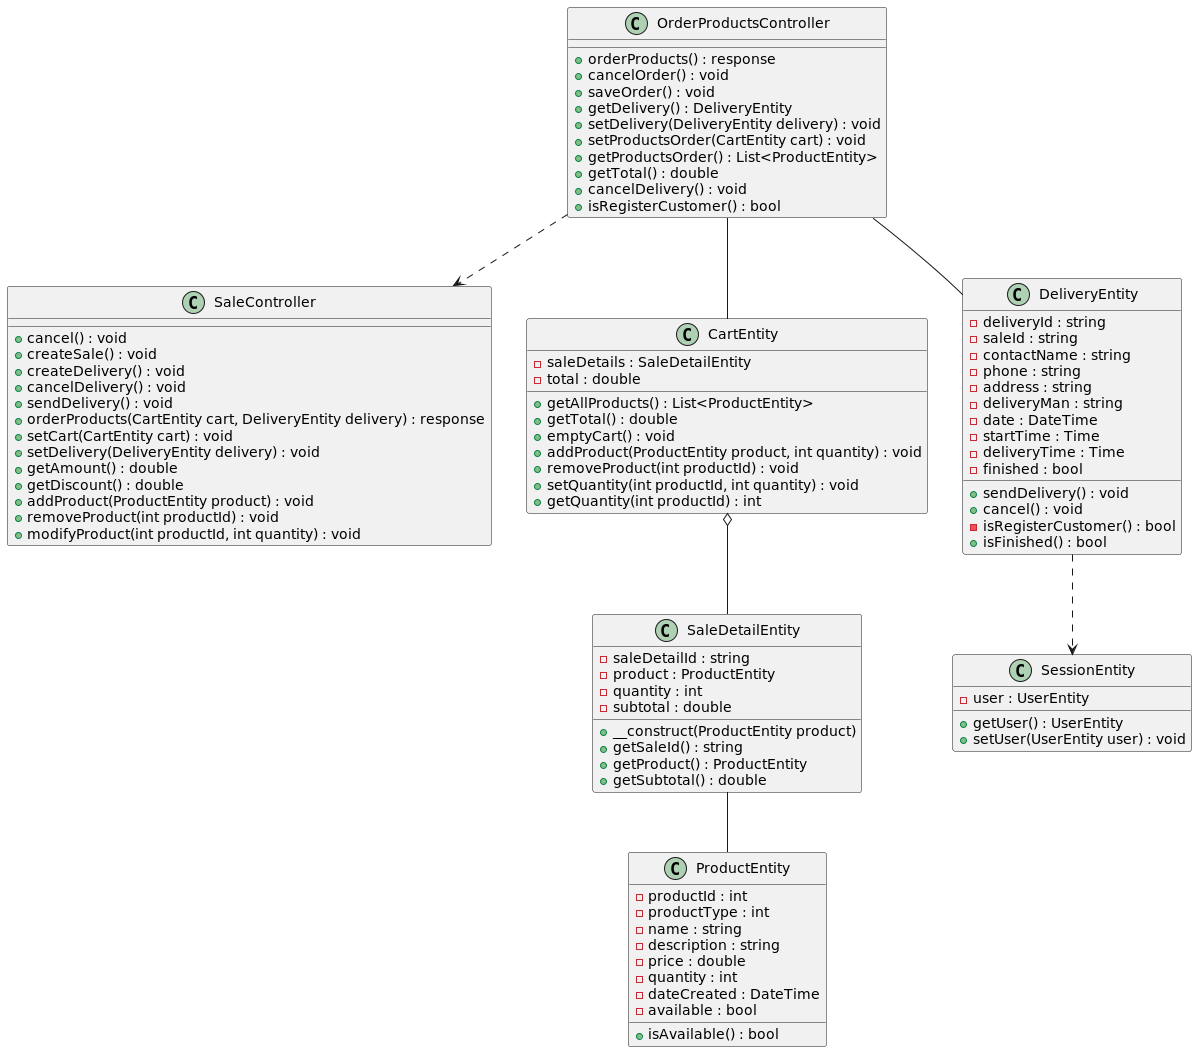

The diagram above was rendered by PlantUML. Its source (embedded in the PNG):
@startuml
skinparam BackgroundColor transparent

OrderProductsController ..> SaleController
OrderProductsController -- CartEntity
OrderProductsController -- DeliveryEntity
DeliveryEntity ..> SessionEntity
CartEntity o-- SaleDetailEntity
SaleDetailEntity -- ProductEntity

class OrderProductsController
{
    +orderProducts() : response
    +cancelOrder() : void
    +saveOrder() : void
    +getDelivery() : DeliveryEntity
    +setDelivery(DeliveryEntity delivery) : void
    +setProductsOrder(CartEntity cart) : void
    +getProductsOrder() : List<ProductEntity>
    +getTotal() : double
    +cancelDelivery() : void
    +isRegisterCustomer() : bool
}

class SaleController
{
    +cancel() : void
    +createSale() : void
    +createDelivery() : void
    +cancelDelivery() : void
    +sendDelivery() : void
    +orderProducts(CartEntity cart, DeliveryEntity delivery) : response
    +setCart(CartEntity cart) : void
    +setDelivery(DeliveryEntity delivery) : void
    +getAmount() : double
    +getDiscount() : double
    +addProduct(ProductEntity product) : void
    +removeProduct(int productId) : void
    +modifyProduct(int productId, int quantity) : void
}

class CartEntity
{
    -saleDetails : SaleDetailEntity
    -total : double

    +getAllProducts() : List<ProductEntity>
    +getTotal() : double
    +emptyCart() : void
    +addProduct(ProductEntity product, int quantity) : void
    +removeProduct(int productId) : void
    +setQuantity(int productId, int quantity) : void
    +getQuantity(int productId) : int
}

class DeliveryEntity
{
    -deliveryId : string
    -saleId : string
    -contactName : string
    -phone : string
    -address : string
    -deliveryMan : string
    -date : DateTime
    -startTime : Time
    -deliveryTime : Time
    -finished : bool

    +sendDelivery() : void
    +cancel() : void
    -isRegisterCustomer() : bool
    +isFinished() : bool
}

class SessionEntity
{
    -user : UserEntity

    +getUser() : UserEntity
    +setUser(UserEntity user) : void
}

class SaleDetailEntity
{
    -saleDetailId : string
    -product : ProductEntity
    -quantity : int
    -subtotal : double

    +__construct(ProductEntity product)
    +getSaleId() : string
    +getProduct() : ProductEntity
    +getSubtotal() : double
}

class ProductEntity
{
    -productId : int
    -productType : int
    -name : string
    -description : string
    -price : double
    -quantity : int
    -dateCreated : DateTime
    -available : bool

    +isAvailable() : bool
}

@enduml